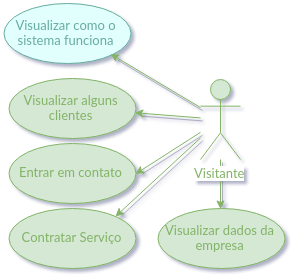

The diagram above was exported from draw.io. Its source (the exported page's mxGraphModel, read from the mxfile embedded in the PNG):
<mxGraphModel dx="2325" dy="1473" grid="1" gridSize="10" guides="1" tooltips="1" connect="1" arrows="1" fold="1" page="1" pageScale="1" pageWidth="1169" pageHeight="826" background="#ffffff" math="0" shadow="0">
  <root>
    <mxCell id="0" />
    <mxCell id="1" parent="0" />
    <mxCell id="2" value="&lt;font color=&quot;#67ab9f&quot;&gt;Visualizar como o&lt;/font&gt;&lt;div&gt;&lt;font color=&quot;#67ab9f&quot;&gt;sistema funciona&lt;/font&gt;&lt;/div&gt;" style="ellipse;whiteSpace=wrap;html=1;labelBackgroundColor=none;fontFamily=Lucida Console;fontColor=#A680B8;fillColor=#E0FFFD;strokeColor=#67AB9F;" vertex="1" parent="1">
      <mxGeometry x="1513" y="1214" width="127" height="60" as="geometry" />
    </mxCell>
    <mxCell id="3" value="" style="edgeStyle=none;rounded=0;html=1;shadow=1;jettySize=auto;orthogonalLoop=1;strokeColor=#82B366;fontFamily=Lucida Console;fontColor=#A680B8;" edge="1" source="8" target="9" parent="1">
      <mxGeometry x="1644.35609835778" y="1323.2614303971372" as="geometry" />
    </mxCell>
    <mxCell id="4" style="edgeStyle=none;rounded=0;html=1;entryX=1;entryY=0.5;shadow=1;jettySize=auto;orthogonalLoop=1;strokeColor=#82B366;fontFamily=Lucida Console;fontColor=#A680B8;" edge="1" source="8" target="10" parent="1">
      <mxGeometry x="1645" y="1342.8235294117644" as="geometry" />
    </mxCell>
    <mxCell id="5" style="edgeStyle=none;rounded=0;html=1;entryX=1;entryY=0;shadow=1;jettySize=auto;orthogonalLoop=1;strokeColor=#82B366;fontFamily=Lucida Console;fontColor=#A680B8;" edge="1" source="8" target="11" parent="1">
      <mxGeometry x="1625" y="1348.4761904761904" as="geometry" />
    </mxCell>
    <mxCell id="6" style="edgeStyle=none;rounded=0;html=1;entryX=0.5;entryY=0;shadow=1;jettySize=auto;orthogonalLoop=1;strokeColor=#82B366;fontFamily=Lucida Console;fontColor=#A680B8;" edge="1" source="8" target="12" parent="1">
      <mxGeometry x="1730" y="1370" as="geometry" />
    </mxCell>
    <mxCell id="7" style="edgeStyle=none;rounded=0;html=1;entryX=1;entryY=1;shadow=1;jettySize=auto;orthogonalLoop=1;strokeColor=#82B366;fontFamily=Lucida Console;fontColor=#A680B8;" edge="1" source="8" target="2" parent="1">
      <mxGeometry x="1620" y="1264.5" as="geometry" />
    </mxCell>
    <mxCell id="8" value="&lt;font color=&quot;#82b366&quot;&gt;Visitante&lt;/font&gt;" style="shape=umlActor;verticalLabelPosition=bottom;labelBackgroundColor=#ffffff;verticalAlign=top;html=1;fontFamily=Lucida Console;fontColor=#A680B8;fillColor=#d5e8d4;strokeColor=#82b366;" vertex="1" parent="1">
      <mxGeometry x="1710" y="1290" width="40" height="80" as="geometry" />
    </mxCell>
    <mxCell id="9" value="&lt;font color=&quot;#82b366&quot;&gt;Visualizar alguns clientes&lt;/font&gt;" style="ellipse;whiteSpace=wrap;html=1;labelBackgroundColor=none;fontFamily=Lucida Console;fontColor=#A680B8;fillColor=#d5e8d4;strokeColor=#82b366;" vertex="1" parent="1">
      <mxGeometry x="1518" y="1289" width="127" height="60" as="geometry" />
    </mxCell>
    <mxCell id="10" value="&lt;font color=&quot;#82b366&quot;&gt;Entrar em contato&lt;/font&gt;" style="ellipse;whiteSpace=wrap;html=1;labelBackgroundColor=none;fontFamily=Lucida Console;fontColor=#A680B8;fillColor=#d5e8d4;strokeColor=#82b366;" vertex="1" parent="1">
      <mxGeometry x="1518" y="1354" width="127" height="60" as="geometry" />
    </mxCell>
    <mxCell id="11" value="&lt;font color=&quot;#82b366&quot;&gt;Contratar Serviço&lt;/font&gt;" style="ellipse;whiteSpace=wrap;html=1;labelBackgroundColor=none;fontFamily=Lucida Console;fontColor=#A680B8;fillColor=#d5e8d4;strokeColor=#82b366;" vertex="1" parent="1">
      <mxGeometry x="1518" y="1419" width="127" height="60" as="geometry" />
    </mxCell>
    <mxCell id="12" value="&lt;font color=&quot;#82b366&quot;&gt;Visualizar dados da empresa&lt;/font&gt;" style="ellipse;whiteSpace=wrap;html=1;labelBackgroundColor=none;fontFamily=Lucida Console;fontColor=#A680B8;fillColor=#d5e8d4;strokeColor=#82b366;" vertex="1" parent="1">
      <mxGeometry x="1667" y="1419" width="127" height="60" as="geometry" />
    </mxCell>
  </root>
</mxGraphModel>